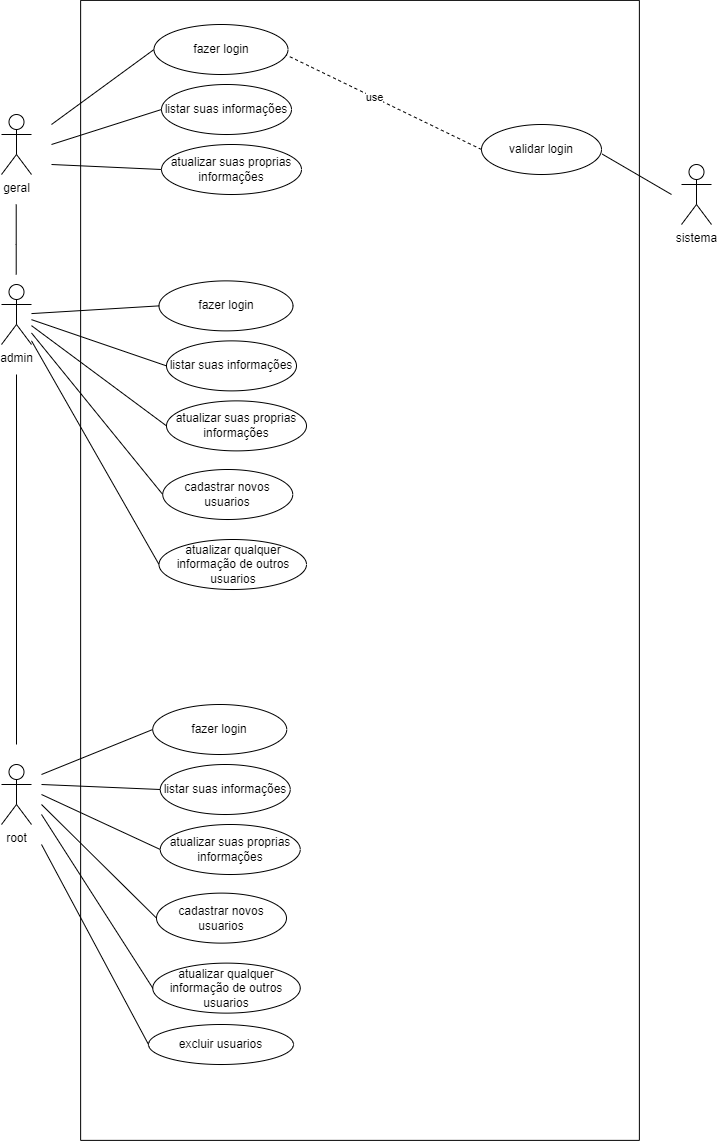

The diagram above was exported from draw.io. Its source (the exported page's mxGraphModel, read from the mxfile embedded in the PNG):
<mxGraphModel dx="3170" dy="2829" grid="1" gridSize="10" guides="1" tooltips="1" connect="1" arrows="1" fold="1" page="1" pageScale="1" pageWidth="827" pageHeight="1169" math="0" shadow="0">
  <root>
    <mxCell id="0" />
    <mxCell id="1" parent="0" />
    <mxCell id="wcEv8hrIAYYnkkCRWaT3-2" value="" style="rounded=0;whiteSpace=wrap;html=1;rotation=90;" vertex="1" parent="1">
      <mxGeometry x="-121.5" y="286.5" width="1140" height="558.75" as="geometry" />
    </mxCell>
    <mxCell id="wcEv8hrIAYYnkkCRWaT3-3" value="geral" style="shape=umlActor;verticalLabelPosition=bottom;verticalAlign=top;html=1;outlineConnect=0;" vertex="1" parent="1">
      <mxGeometry x="90" y="110" width="30" height="60" as="geometry" />
    </mxCell>
    <mxCell id="wcEv8hrIAYYnkkCRWaT3-5" value="admin" style="shape=umlActor;verticalLabelPosition=bottom;verticalAlign=top;html=1;outlineConnect=0;" vertex="1" parent="1">
      <mxGeometry x="90" y="280" width="30" height="60" as="geometry" />
    </mxCell>
    <mxCell id="wcEv8hrIAYYnkkCRWaT3-6" value="listar suas informações" style="ellipse;whiteSpace=wrap;html=1;" vertex="1" parent="1">
      <mxGeometry x="250" y="80" width="130" height="50" as="geometry" />
    </mxCell>
    <mxCell id="wcEv8hrIAYYnkkCRWaT3-8" value="atualizar suas proprias informações" style="ellipse;whiteSpace=wrap;html=1;" vertex="1" parent="1">
      <mxGeometry x="250" y="140" width="140" height="50" as="geometry" />
    </mxCell>
    <mxCell id="wcEv8hrIAYYnkkCRWaT3-9" value="cadastrar novos usuarios" style="ellipse;whiteSpace=wrap;html=1;" vertex="1" parent="1">
      <mxGeometry x="251.25" y="465" width="130" height="50" as="geometry" />
    </mxCell>
    <mxCell id="wcEv8hrIAYYnkkCRWaT3-10" value="atualizar qualquer informação de outros usuarios" style="ellipse;whiteSpace=wrap;html=1;" vertex="1" parent="1">
      <mxGeometry x="247.5" y="535" width="147.5" height="50" as="geometry" />
    </mxCell>
    <mxCell id="wcEv8hrIAYYnkkCRWaT3-12" value="root" style="shape=umlActor;verticalLabelPosition=bottom;verticalAlign=top;html=1;outlineConnect=0;" vertex="1" parent="1">
      <mxGeometry x="90" y="760" width="30" height="60" as="geometry" />
    </mxCell>
    <mxCell id="wcEv8hrIAYYnkkCRWaT3-13" value="excluir usuarios" style="ellipse;whiteSpace=wrap;html=1;" vertex="1" parent="1">
      <mxGeometry x="237" y="1020" width="145" height="40" as="geometry" />
    </mxCell>
    <mxCell id="wcEv8hrIAYYnkkCRWaT3-14" value="sistema" style="shape=umlActor;verticalLabelPosition=bottom;verticalAlign=top;html=1;outlineConnect=0;" vertex="1" parent="1">
      <mxGeometry x="770" y="160" width="30" height="60" as="geometry" />
    </mxCell>
    <mxCell id="wcEv8hrIAYYnkkCRWaT3-17" value="validar login" style="ellipse;whiteSpace=wrap;html=1;" vertex="1" parent="1">
      <mxGeometry x="570" y="120" width="120" height="50" as="geometry" />
    </mxCell>
    <mxCell id="wcEv8hrIAYYnkkCRWaT3-18" value="fazer login" style="ellipse;whiteSpace=wrap;html=1;" vertex="1" parent="1">
      <mxGeometry x="242.5" y="20" width="134" height="50" as="geometry" />
    </mxCell>
    <mxCell id="wcEv8hrIAYYnkkCRWaT3-19" value="" style="endArrow=none;dashed=1;html=1;rounded=0;entryX=0.984;entryY=0.606;entryDx=0;entryDy=0;entryPerimeter=0;exitX=0;exitY=0.5;exitDx=0;exitDy=0;" edge="1" parent="1" source="wcEv8hrIAYYnkkCRWaT3-17" target="wcEv8hrIAYYnkkCRWaT3-18">
      <mxGeometry width="50" height="50" relative="1" as="geometry">
        <mxPoint x="440" y="180" as="sourcePoint" />
        <mxPoint x="490" y="130" as="targetPoint" />
      </mxGeometry>
    </mxCell>
    <mxCell id="wcEv8hrIAYYnkkCRWaT3-20" value="use" style="edgeLabel;html=1;align=center;verticalAlign=middle;resizable=0;points=[];" vertex="1" connectable="0" parent="wcEv8hrIAYYnkkCRWaT3-19">
      <mxGeometry x="0.0974" y="-1" relative="1" as="geometry">
        <mxPoint as="offset" />
      </mxGeometry>
    </mxCell>
    <mxCell id="wcEv8hrIAYYnkkCRWaT3-22" value="" style="endArrow=none;html=1;rounded=0;entryX=1.006;entryY=0.592;entryDx=0;entryDy=0;entryPerimeter=0;" edge="1" parent="1" target="wcEv8hrIAYYnkkCRWaT3-17">
      <mxGeometry width="50" height="50" relative="1" as="geometry">
        <mxPoint x="760" y="190" as="sourcePoint" />
        <mxPoint x="730" y="160" as="targetPoint" />
      </mxGeometry>
    </mxCell>
    <mxCell id="wcEv8hrIAYYnkkCRWaT3-24" value="" style="endArrow=none;html=1;rounded=0;entryX=0;entryY=0.5;entryDx=0;entryDy=0;" edge="1" parent="1" target="wcEv8hrIAYYnkkCRWaT3-18">
      <mxGeometry width="50" height="50" relative="1" as="geometry">
        <mxPoint x="140" y="120" as="sourcePoint" />
        <mxPoint x="230" y="40" as="targetPoint" />
      </mxGeometry>
    </mxCell>
    <mxCell id="wcEv8hrIAYYnkkCRWaT3-26" value="" style="endArrow=none;html=1;rounded=0;entryX=0;entryY=0.5;entryDx=0;entryDy=0;" edge="1" parent="1" target="wcEv8hrIAYYnkkCRWaT3-6">
      <mxGeometry width="50" height="50" relative="1" as="geometry">
        <mxPoint x="140" y="140" as="sourcePoint" />
        <mxPoint x="240" y="120" as="targetPoint" />
      </mxGeometry>
    </mxCell>
    <mxCell id="wcEv8hrIAYYnkkCRWaT3-27" value="" style="endArrow=none;html=1;rounded=0;entryX=0;entryY=0.5;entryDx=0;entryDy=0;" edge="1" parent="1" target="wcEv8hrIAYYnkkCRWaT3-8">
      <mxGeometry width="50" height="50" relative="1" as="geometry">
        <mxPoint x="140" y="160" as="sourcePoint" />
        <mxPoint x="250" y="150" as="targetPoint" />
      </mxGeometry>
    </mxCell>
    <mxCell id="wcEv8hrIAYYnkkCRWaT3-28" value="" style="endArrow=none;html=1;rounded=0;entryX=0;entryY=0.5;entryDx=0;entryDy=0;" edge="1" parent="1" source="wcEv8hrIAYYnkkCRWaT3-5" target="wcEv8hrIAYYnkkCRWaT3-9">
      <mxGeometry width="50" height="50" relative="1" as="geometry">
        <mxPoint x="170" y="310" as="sourcePoint" />
        <mxPoint x="220" y="260" as="targetPoint" />
      </mxGeometry>
    </mxCell>
    <mxCell id="wcEv8hrIAYYnkkCRWaT3-29" value="" style="endArrow=none;html=1;rounded=0;entryX=0;entryY=0.5;entryDx=0;entryDy=0;" edge="1" parent="1" source="wcEv8hrIAYYnkkCRWaT3-5" target="wcEv8hrIAYYnkkCRWaT3-10">
      <mxGeometry width="50" height="50" relative="1" as="geometry">
        <mxPoint x="170" y="370" as="sourcePoint" />
        <mxPoint x="220" y="320" as="targetPoint" />
      </mxGeometry>
    </mxCell>
    <mxCell id="wcEv8hrIAYYnkkCRWaT3-30" value="" style="endArrow=none;html=1;rounded=0;entryX=0;entryY=0.5;entryDx=0;entryDy=0;" edge="1" parent="1" target="wcEv8hrIAYYnkkCRWaT3-13">
      <mxGeometry width="50" height="50" relative="1" as="geometry">
        <mxPoint x="130" y="840" as="sourcePoint" />
        <mxPoint x="230" y="460" as="targetPoint" />
      </mxGeometry>
    </mxCell>
    <mxCell id="wcEv8hrIAYYnkkCRWaT3-31" value="" style="endArrow=none;html=1;rounded=0;" edge="1" parent="1">
      <mxGeometry width="50" height="50" relative="1" as="geometry">
        <mxPoint x="104.71" y="270" as="sourcePoint" />
        <mxPoint x="104.71" y="200" as="targetPoint" />
        <Array as="points">
          <mxPoint x="104.71" y="240" />
        </Array>
      </mxGeometry>
    </mxCell>
    <mxCell id="wcEv8hrIAYYnkkCRWaT3-32" value="" style="endArrow=none;html=1;rounded=0;" edge="1" parent="1">
      <mxGeometry width="50" height="50" relative="1" as="geometry">
        <mxPoint x="105" y="740" as="sourcePoint" />
        <mxPoint x="105" y="370" as="targetPoint" />
      </mxGeometry>
    </mxCell>
    <mxCell id="wcEv8hrIAYYnkkCRWaT3-35" value="listar suas informações" style="ellipse;whiteSpace=wrap;html=1;" vertex="1" parent="1">
      <mxGeometry x="255" y="336.38" width="130" height="50" as="geometry" />
    </mxCell>
    <mxCell id="wcEv8hrIAYYnkkCRWaT3-36" value="atualizar suas proprias informações" style="ellipse;whiteSpace=wrap;html=1;" vertex="1" parent="1">
      <mxGeometry x="255" y="396.38" width="140" height="50" as="geometry" />
    </mxCell>
    <mxCell id="wcEv8hrIAYYnkkCRWaT3-37" value="fazer login" style="ellipse;whiteSpace=wrap;html=1;" vertex="1" parent="1">
      <mxGeometry x="247.5" y="276.38" width="134" height="50" as="geometry" />
    </mxCell>
    <mxCell id="wcEv8hrIAYYnkkCRWaT3-38" value="" style="endArrow=none;html=1;rounded=0;entryX=0;entryY=0.5;entryDx=0;entryDy=0;" edge="1" parent="1" source="wcEv8hrIAYYnkkCRWaT3-5" target="wcEv8hrIAYYnkkCRWaT3-37">
      <mxGeometry width="50" height="50" relative="1" as="geometry">
        <mxPoint x="200" y="330" as="sourcePoint" />
        <mxPoint x="250" y="280" as="targetPoint" />
      </mxGeometry>
    </mxCell>
    <mxCell id="wcEv8hrIAYYnkkCRWaT3-39" value="" style="endArrow=none;html=1;rounded=0;entryX=0;entryY=0.5;entryDx=0;entryDy=0;" edge="1" parent="1" source="wcEv8hrIAYYnkkCRWaT3-5" target="wcEv8hrIAYYnkkCRWaT3-35">
      <mxGeometry width="50" height="50" relative="1" as="geometry">
        <mxPoint x="200" y="380" as="sourcePoint" />
        <mxPoint x="250" y="330" as="targetPoint" />
      </mxGeometry>
    </mxCell>
    <mxCell id="wcEv8hrIAYYnkkCRWaT3-40" value="" style="endArrow=none;html=1;rounded=0;entryX=0;entryY=0.5;entryDx=0;entryDy=0;" edge="1" parent="1" source="wcEv8hrIAYYnkkCRWaT3-5" target="wcEv8hrIAYYnkkCRWaT3-36">
      <mxGeometry width="50" height="50" relative="1" as="geometry">
        <mxPoint x="180" y="410" as="sourcePoint" />
        <mxPoint x="230" y="360" as="targetPoint" />
      </mxGeometry>
    </mxCell>
    <mxCell id="wcEv8hrIAYYnkkCRWaT3-48" value="cadastrar novos usuarios" style="ellipse;whiteSpace=wrap;html=1;" vertex="1" parent="1">
      <mxGeometry x="245" y="888.62" width="130" height="50" as="geometry" />
    </mxCell>
    <mxCell id="wcEv8hrIAYYnkkCRWaT3-49" value="atualizar qualquer informação de outros usuarios" style="ellipse;whiteSpace=wrap;html=1;" vertex="1" parent="1">
      <mxGeometry x="241.25" y="958.62" width="147.5" height="50" as="geometry" />
    </mxCell>
    <mxCell id="wcEv8hrIAYYnkkCRWaT3-50" value="listar suas informações" style="ellipse;whiteSpace=wrap;html=1;" vertex="1" parent="1">
      <mxGeometry x="248.75" y="760" width="130" height="50" as="geometry" />
    </mxCell>
    <mxCell id="wcEv8hrIAYYnkkCRWaT3-51" value="atualizar suas proprias informações" style="ellipse;whiteSpace=wrap;html=1;" vertex="1" parent="1">
      <mxGeometry x="248.75" y="820" width="140" height="50" as="geometry" />
    </mxCell>
    <mxCell id="wcEv8hrIAYYnkkCRWaT3-52" value="fazer login" style="ellipse;whiteSpace=wrap;html=1;" vertex="1" parent="1">
      <mxGeometry x="241.25" y="700" width="134" height="50" as="geometry" />
    </mxCell>
    <mxCell id="wcEv8hrIAYYnkkCRWaT3-54" value="" style="endArrow=none;html=1;rounded=0;entryX=0;entryY=0.5;entryDx=0;entryDy=0;" edge="1" parent="1" target="wcEv8hrIAYYnkkCRWaT3-49">
      <mxGeometry width="50" height="50" relative="1" as="geometry">
        <mxPoint x="130" y="810" as="sourcePoint" />
        <mxPoint x="230" y="790" as="targetPoint" />
      </mxGeometry>
    </mxCell>
    <mxCell id="wcEv8hrIAYYnkkCRWaT3-55" value="" style="endArrow=none;html=1;rounded=0;entryX=0;entryY=0.5;entryDx=0;entryDy=0;" edge="1" parent="1" target="wcEv8hrIAYYnkkCRWaT3-48">
      <mxGeometry width="50" height="50" relative="1" as="geometry">
        <mxPoint x="130" y="800" as="sourcePoint" />
        <mxPoint x="230" y="760" as="targetPoint" />
      </mxGeometry>
    </mxCell>
    <mxCell id="wcEv8hrIAYYnkkCRWaT3-56" value="" style="endArrow=none;html=1;rounded=0;entryX=0;entryY=0.5;entryDx=0;entryDy=0;" edge="1" parent="1" target="wcEv8hrIAYYnkkCRWaT3-51">
      <mxGeometry width="50" height="50" relative="1" as="geometry">
        <mxPoint x="130" y="790" as="sourcePoint" />
        <mxPoint x="220" y="760" as="targetPoint" />
      </mxGeometry>
    </mxCell>
    <mxCell id="wcEv8hrIAYYnkkCRWaT3-57" value="" style="endArrow=none;html=1;rounded=0;entryX=0;entryY=0.5;entryDx=0;entryDy=0;" edge="1" parent="1" target="wcEv8hrIAYYnkkCRWaT3-50">
      <mxGeometry width="50" height="50" relative="1" as="geometry">
        <mxPoint x="130" y="780" as="sourcePoint" />
        <mxPoint x="230" y="730" as="targetPoint" />
      </mxGeometry>
    </mxCell>
    <mxCell id="wcEv8hrIAYYnkkCRWaT3-58" value="" style="endArrow=none;html=1;rounded=0;entryX=0;entryY=0.5;entryDx=0;entryDy=0;" edge="1" parent="1" target="wcEv8hrIAYYnkkCRWaT3-52">
      <mxGeometry width="50" height="50" relative="1" as="geometry">
        <mxPoint x="130" y="770" as="sourcePoint" />
        <mxPoint x="220" y="710" as="targetPoint" />
      </mxGeometry>
    </mxCell>
  </root>
</mxGraphModel>